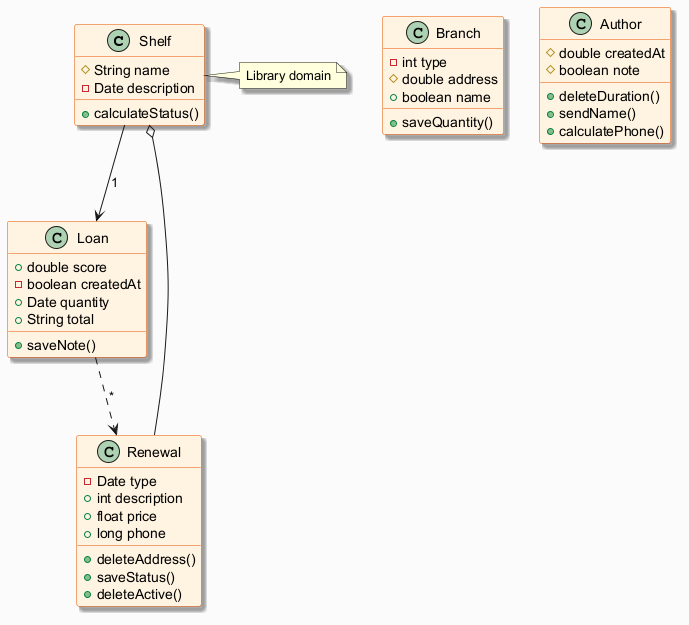

The diagram above was rendered by PlantUML. Its source (embedded in the PNG):
@startuml
skinparam backgroundColor #FAFAFA
skinparam classBackgroundColor #FFF3E0
skinparam classBorderColor #E65100
skinparam shadowing true
class Shelf {
  #String name
  -Date description
  +calculateStatus()
}
class Branch {
  -int type
  #double address
  +boolean name
  +saveQuantity()
}
class Author {
  #double createdAt
  #boolean note
  +deleteDuration()
  +sendName()
  +calculatePhone()
}
class Renewal {
  -Date type
  +int description
  +float price
  +long phone
  +deleteAddress()
  +saveStatus()
  +deleteActive()
}
class Loan {
  +double score
  -boolean createdAt
  +Date quantity
  +String total
  +saveNote()
}
Shelf --> Loan : "1"
Renewal --o Shelf
Loan ..> Renewal : "*"
note right of Shelf : Library domain
@enduml